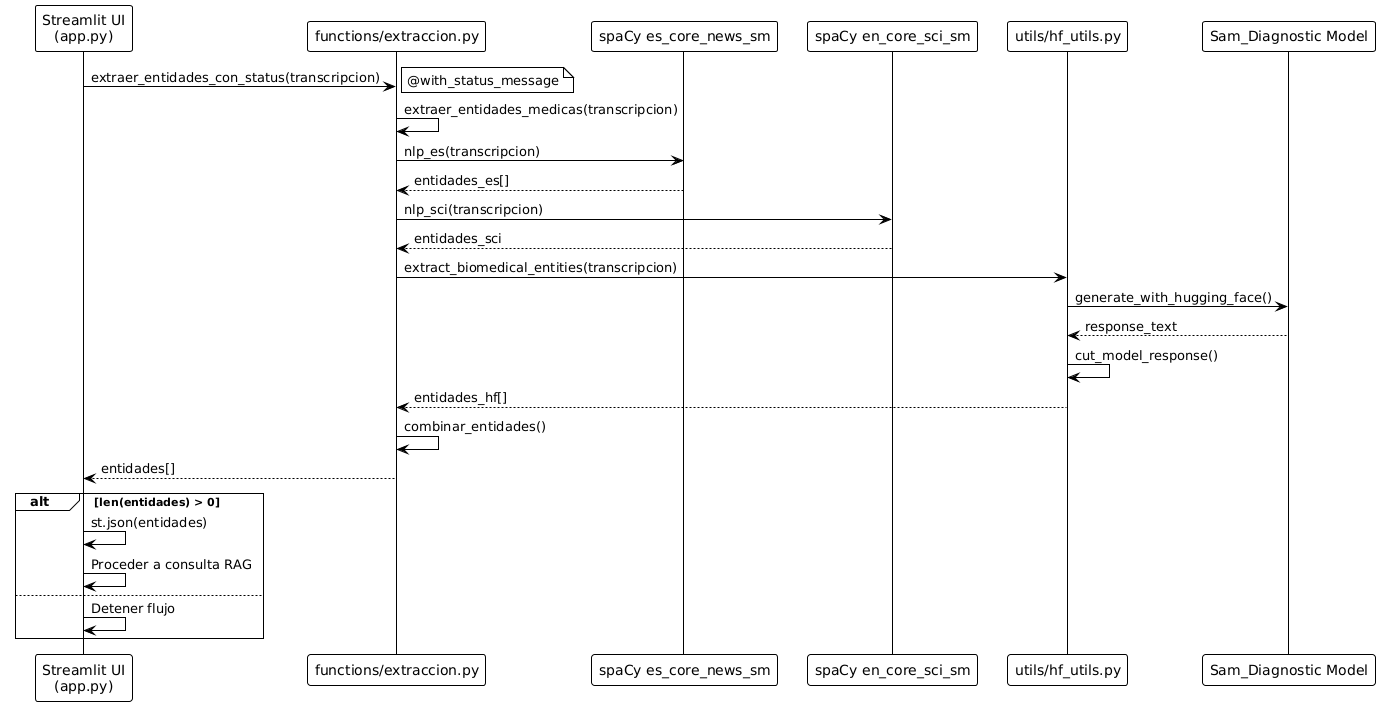

The diagram above was rendered by PlantUML. Its source (embedded in the PNG):
@startuml
!theme plain

participant "Streamlit UI\n(app.py)" as UI
participant "functions/extraccion.py" as ExtracFunc
participant "spaCy es_core_news_sm" as SpacyES
participant "spaCy en_core_sci_sm" as SpacySci
participant "utils/hf_utils.py" as HFUtils
participant "Sam_Diagnostic Model" as SamModel

UI -> ExtracFunc: extraer_entidades_con_status(transcripcion)
note right: @with_status_message

ExtracFunc -> ExtracFunc: extraer_entidades_medicas(transcripcion)

ExtracFunc -> SpacyES: nlp_es(transcripcion)
SpacyES --> ExtracFunc: entidades_es[]
ExtracFunc -> SpacySci: nlp_sci(transcripcion)
SpacySci --> ExtracFunc: entidades_sci
ExtracFunc -> HFUtils: extract_biomedical_entities(transcripcion)
HFUtils -> SamModel: generate_with_hugging_face()
SamModel --> HFUtils: response_text
HFUtils -> HFUtils: cut_model_response()
HFUtils --> ExtracFunc: entidades_hf[]

ExtracFunc -> ExtracFunc: combinar_entidades()
ExtracFunc --> UI: entidades[]

alt len(entidades) > 0
  UI -> UI: st.json(entidades)
  UI -> UI: Proceder a consulta RAG
else
  UI -> UI: Detener flujo
end
@enduml